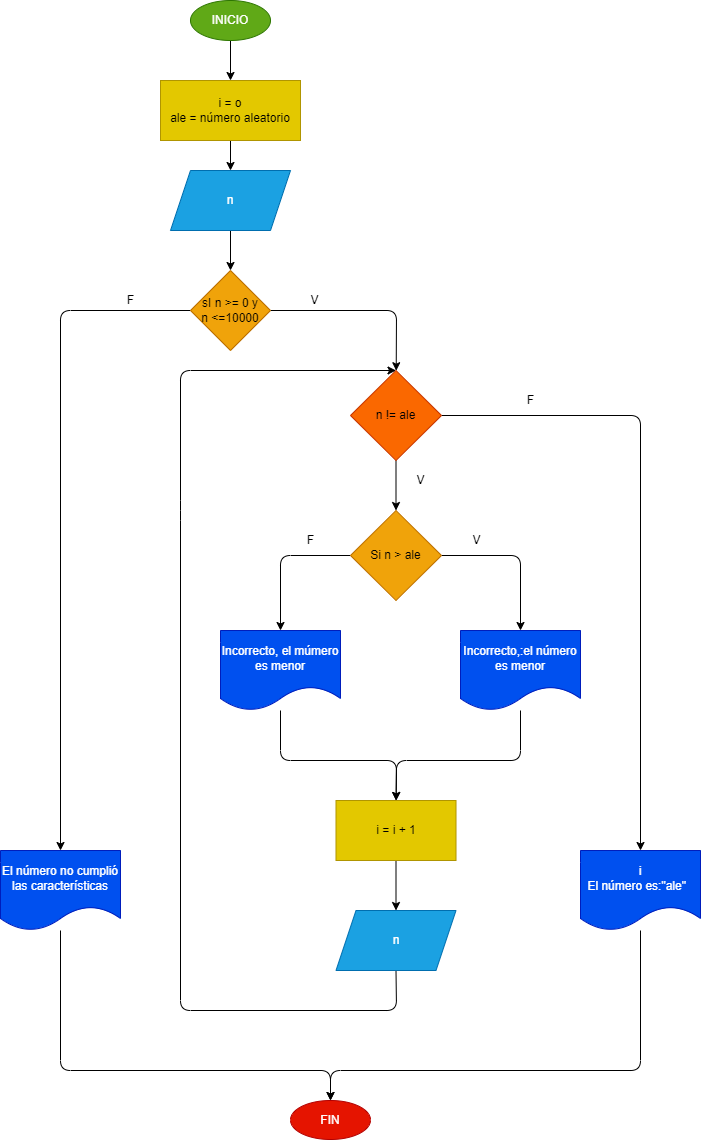

The diagram above was exported from draw.io. Its source (the exported page's mxGraphModel, read from the mxfile embedded in the PNG):
<mxGraphModel dx="2340" dy="1700" grid="1" gridSize="10" guides="1" tooltips="1" connect="1" arrows="1" fold="1" page="1" pageScale="1" pageWidth="827" pageHeight="1169" math="0" shadow="0">
  <root>
    <mxCell id="0" />
    <mxCell id="1" parent="0" />
    <mxCell id="7" value="" style="edgeStyle=none;html=1;" edge="1" parent="1" source="3" target="6">
      <mxGeometry relative="1" as="geometry" />
    </mxCell>
    <mxCell id="3" value="INICIO" style="ellipse;whiteSpace=wrap;html=1;fillColor=#60a917;fontColor=#ffffff;strokeColor=#2D7600;" vertex="1" parent="1">
      <mxGeometry x="290" y="10" width="80" height="40" as="geometry" />
    </mxCell>
    <mxCell id="9" value="" style="edgeStyle=none;html=1;" edge="1" parent="1" source="6" target="8">
      <mxGeometry relative="1" as="geometry" />
    </mxCell>
    <mxCell id="6" value="i = o&lt;br&gt;ale = número aleatorio" style="whiteSpace=wrap;html=1;fillColor=#e3c800;fontColor=#000000;strokeColor=#B09500;" vertex="1" parent="1">
      <mxGeometry x="260" y="90" width="140" height="60" as="geometry" />
    </mxCell>
    <mxCell id="11" value="" style="edgeStyle=none;html=1;" edge="1" parent="1" source="8" target="10">
      <mxGeometry relative="1" as="geometry" />
    </mxCell>
    <mxCell id="8" value="n" style="shape=parallelogram;perimeter=parallelogramPerimeter;whiteSpace=wrap;html=1;fixedSize=1;fillColor=#1ba1e2;fontColor=#ffffff;strokeColor=#006EAF;" vertex="1" parent="1">
      <mxGeometry x="270" y="180" width="120" height="60" as="geometry" />
    </mxCell>
    <mxCell id="13" value="" style="edgeStyle=none;html=1;" edge="1" parent="1" source="10" target="12">
      <mxGeometry relative="1" as="geometry">
        <Array as="points">
          <mxPoint x="496" y="320" />
        </Array>
      </mxGeometry>
    </mxCell>
    <mxCell id="36" value="" style="edgeStyle=none;html=1;" edge="1" parent="1" source="10" target="35">
      <mxGeometry relative="1" as="geometry">
        <Array as="points">
          <mxPoint x="160" y="320" />
        </Array>
      </mxGeometry>
    </mxCell>
    <mxCell id="10" value="sI n &amp;gt;= 0 y&lt;br&gt;n &amp;lt;=10000" style="rhombus;whiteSpace=wrap;html=1;fillColor=#f0a30a;fontColor=#000000;strokeColor=#BD7000;" vertex="1" parent="1">
      <mxGeometry x="290" y="280" width="80" height="80" as="geometry" />
    </mxCell>
    <mxCell id="17" value="" style="edgeStyle=none;html=1;" edge="1" parent="1" source="12" target="16">
      <mxGeometry relative="1" as="geometry" />
    </mxCell>
    <mxCell id="32" value="" style="edgeStyle=none;html=1;" edge="1" parent="1" source="12" target="31">
      <mxGeometry relative="1" as="geometry">
        <Array as="points">
          <mxPoint x="740" y="425" />
        </Array>
      </mxGeometry>
    </mxCell>
    <mxCell id="12" value="n != ale" style="rhombus;whiteSpace=wrap;html=1;fillColor=#fa6800;fontColor=#000000;strokeColor=#C73500;" vertex="1" parent="1">
      <mxGeometry x="450" y="380" width="91" height="90" as="geometry" />
    </mxCell>
    <mxCell id="21" value="" style="edgeStyle=none;html=1;" edge="1" parent="1" source="16" target="20">
      <mxGeometry relative="1" as="geometry">
        <Array as="points">
          <mxPoint x="620" y="565" />
        </Array>
      </mxGeometry>
    </mxCell>
    <mxCell id="23" value="" style="edgeStyle=none;html=1;" edge="1" parent="1" source="16" target="22">
      <mxGeometry relative="1" as="geometry">
        <Array as="points">
          <mxPoint x="380" y="565" />
        </Array>
      </mxGeometry>
    </mxCell>
    <mxCell id="16" value="Si n &amp;gt; ale" style="rhombus;whiteSpace=wrap;html=1;fillColor=#f0a30a;fontColor=#000000;strokeColor=#BD7000;" vertex="1" parent="1">
      <mxGeometry x="450" y="520" width="91" height="90" as="geometry" />
    </mxCell>
    <mxCell id="27" style="edgeStyle=none;html=1;entryX=0.5;entryY=0;entryDx=0;entryDy=0;" edge="1" parent="1" source="20" target="24">
      <mxGeometry relative="1" as="geometry">
        <Array as="points">
          <mxPoint x="620" y="770" />
          <mxPoint x="496" y="770" />
        </Array>
      </mxGeometry>
    </mxCell>
    <mxCell id="20" value="Incorrecto,:el número es menor" style="shape=document;whiteSpace=wrap;html=1;boundedLbl=1;fillColor=#0050ef;fontColor=#ffffff;strokeColor=#001DBC;" vertex="1" parent="1">
      <mxGeometry x="560" y="640" width="120" height="80" as="geometry" />
    </mxCell>
    <mxCell id="25" value="" style="edgeStyle=none;html=1;" edge="1" parent="1" source="22" target="24">
      <mxGeometry relative="1" as="geometry">
        <Array as="points">
          <mxPoint x="380" y="770" />
          <mxPoint x="496" y="770" />
        </Array>
      </mxGeometry>
    </mxCell>
    <mxCell id="22" value="Incorrecto, el múmero es menor" style="shape=document;whiteSpace=wrap;html=1;boundedLbl=1;fillColor=#0050ef;fontColor=#ffffff;strokeColor=#001DBC;" vertex="1" parent="1">
      <mxGeometry x="320" y="640" width="120" height="80" as="geometry" />
    </mxCell>
    <mxCell id="29" value="" style="edgeStyle=none;html=1;" edge="1" parent="1" source="24" target="28">
      <mxGeometry relative="1" as="geometry" />
    </mxCell>
    <mxCell id="24" value="i = i + 1" style="whiteSpace=wrap;html=1;fillColor=#e3c800;fontColor=#000000;strokeColor=#B09500;" vertex="1" parent="1">
      <mxGeometry x="435.5" y="810" width="120" height="60" as="geometry" />
    </mxCell>
    <mxCell id="30" style="edgeStyle=none;html=1;exitX=0.5;exitY=1;exitDx=0;exitDy=0;entryX=0.5;entryY=0;entryDx=0;entryDy=0;" edge="1" parent="1" source="28" target="12">
      <mxGeometry relative="1" as="geometry">
        <Array as="points">
          <mxPoint x="496" y="1020" />
          <mxPoint x="280" y="1020" />
          <mxPoint x="280" y="520" />
          <mxPoint x="280" y="380" />
        </Array>
      </mxGeometry>
    </mxCell>
    <mxCell id="28" value="n" style="shape=parallelogram;perimeter=parallelogramPerimeter;whiteSpace=wrap;html=1;fixedSize=1;fillColor=#1ba1e2;fontColor=#ffffff;strokeColor=#006EAF;" vertex="1" parent="1">
      <mxGeometry x="435.5" y="920" width="120" height="60" as="geometry" />
    </mxCell>
    <mxCell id="39" style="edgeStyle=none;html=1;entryX=0.5;entryY=0;entryDx=0;entryDy=0;" edge="1" parent="1" source="31" target="37">
      <mxGeometry relative="1" as="geometry">
        <Array as="points">
          <mxPoint x="740" y="1080" />
          <mxPoint x="430" y="1080" />
        </Array>
      </mxGeometry>
    </mxCell>
    <mxCell id="31" value="i&lt;br&gt;El número es:&quot;ale&quot;&amp;nbsp;&amp;nbsp;" style="shape=document;whiteSpace=wrap;html=1;boundedLbl=1;fillColor=#0050ef;fontColor=#ffffff;strokeColor=#001DBC;" vertex="1" parent="1">
      <mxGeometry x="680" y="860" width="120" height="80" as="geometry" />
    </mxCell>
    <mxCell id="38" value="" style="edgeStyle=none;html=1;" edge="1" parent="1" source="35" target="37">
      <mxGeometry relative="1" as="geometry">
        <Array as="points">
          <mxPoint x="160" y="1080" />
          <mxPoint x="430" y="1080" />
        </Array>
      </mxGeometry>
    </mxCell>
    <mxCell id="35" value="El número no cumplió las características" style="shape=document;whiteSpace=wrap;html=1;boundedLbl=1;fillColor=#0050ef;fontColor=#ffffff;strokeColor=#001DBC;" vertex="1" parent="1">
      <mxGeometry x="100" y="860" width="120" height="80" as="geometry" />
    </mxCell>
    <mxCell id="37" value="FIN" style="ellipse;whiteSpace=wrap;html=1;fillColor=#e51400;fontColor=#ffffff;strokeColor=#B20000;" vertex="1" parent="1">
      <mxGeometry x="390" y="1110" width="80" height="39" as="geometry" />
    </mxCell>
    <mxCell id="40" value="F" style="text;html=1;align=center;verticalAlign=middle;resizable=0;points=[];autosize=1;strokeColor=none;fillColor=none;" vertex="1" parent="1">
      <mxGeometry x="620" y="400" width="20" height="20" as="geometry" />
    </mxCell>
    <mxCell id="41" value="V" style="text;html=1;align=center;verticalAlign=middle;resizable=0;points=[];autosize=1;strokeColor=none;fillColor=none;" vertex="1" parent="1">
      <mxGeometry x="510" y="480" width="20" height="20" as="geometry" />
    </mxCell>
    <mxCell id="42" value="V" style="text;html=1;align=center;verticalAlign=middle;resizable=0;points=[];autosize=1;strokeColor=none;fillColor=none;" vertex="1" parent="1">
      <mxGeometry x="565.5" y="540" width="20" height="20" as="geometry" />
    </mxCell>
    <mxCell id="43" value="F" style="text;html=1;align=center;verticalAlign=middle;resizable=0;points=[];autosize=1;strokeColor=none;fillColor=none;" vertex="1" parent="1">
      <mxGeometry x="400" y="540" width="20" height="20" as="geometry" />
    </mxCell>
    <mxCell id="44" value="V" style="text;html=1;align=center;verticalAlign=middle;resizable=0;points=[];autosize=1;strokeColor=none;fillColor=none;" vertex="1" parent="1">
      <mxGeometry x="404" y="300" width="20" height="20" as="geometry" />
    </mxCell>
    <mxCell id="45" value="F" style="text;html=1;align=center;verticalAlign=middle;resizable=0;points=[];autosize=1;strokeColor=none;fillColor=none;" vertex="1" parent="1">
      <mxGeometry x="220" y="300" width="20" height="20" as="geometry" />
    </mxCell>
  </root>
</mxGraphModel>